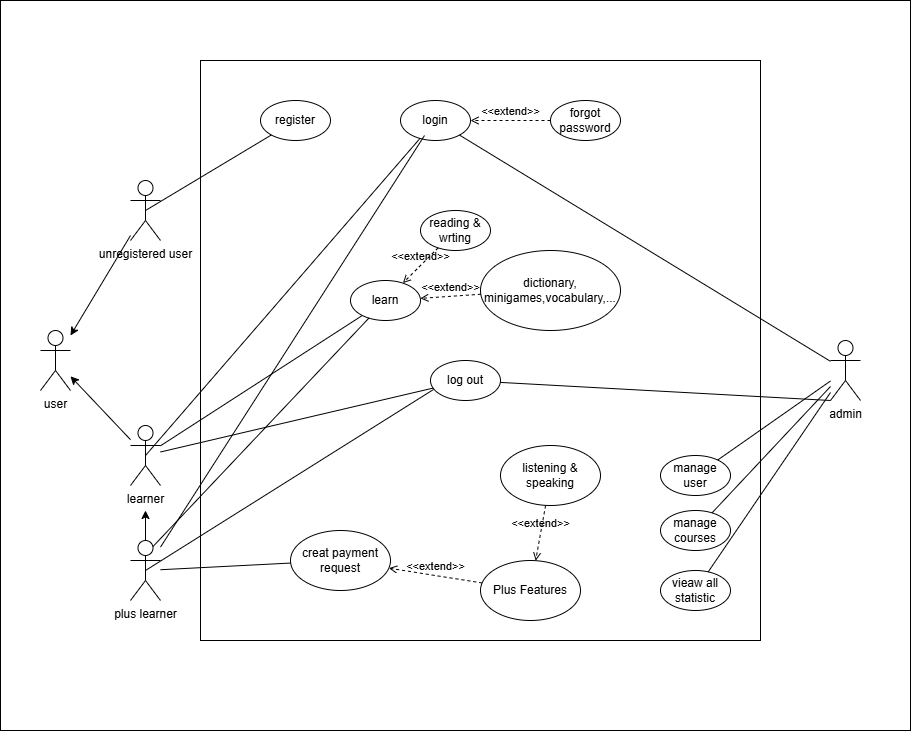

The diagram above was exported from draw.io. Its source (the exported page's mxGraphModel, read from the mxfile embedded in the PNG):
<mxGraphModel dx="1691" dy="715" grid="1" gridSize="10" guides="1" tooltips="1" connect="1" arrows="1" fold="1" page="1" pageScale="1" pageWidth="827" pageHeight="1169" math="0" shadow="0">
  <root>
    <mxCell id="0" />
    <mxCell id="1" parent="0" />
    <mxCell id="_XVaRIDrvs8kisPBUhsK-1" parent="1" style="rounded=0;whiteSpace=wrap;html=1;" value="êreerer" vertex="1">
      <mxGeometry height="730" width="910" x="40" y="130" as="geometry" />
    </mxCell>
    <object label="user" user="user&#10;" id="_XVaRIDrvs8kisPBUhsK-2">
      <mxCell parent="1" style="shape=umlActor;verticalLabelPosition=bottom;verticalAlign=top;html=1;outlineConnect=0;" vertex="1">
        <mxGeometry height="60" width="30" x="80" y="460" as="geometry" />
      </mxCell>
    </object>
    <mxCell id="_XVaRIDrvs8kisPBUhsK-3" parent="1" style="shape=umlActor;verticalLabelPosition=bottom;verticalAlign=top;html=1;outlineConnect=0;" value="unregistered user" vertex="1">
      <mxGeometry height="60" width="30" x="170" y="310" as="geometry" />
    </mxCell>
    <mxCell id="_XVaRIDrvs8kisPBUhsK-57" parent="1" style="rounded=0;whiteSpace=wrap;html=1;" value="" vertex="1">
      <mxGeometry height="580" width="560" x="240" y="190" as="geometry" />
    </mxCell>
    <mxCell id="_XVaRIDrvs8kisPBUhsK-4" parent="1" style="shape=umlActor;verticalLabelPosition=bottom;verticalAlign=top;html=1;outlineConnect=0;" value="learner" vertex="1">
      <mxGeometry height="60" width="30" x="170" y="555" as="geometry" />
    </mxCell>
    <mxCell id="_XVaRIDrvs8kisPBUhsK-6" parent="1" style="shape=umlActor;verticalLabelPosition=bottom;verticalAlign=top;html=1;outlineConnect=0;" value="admin" vertex="1">
      <mxGeometry height="60" width="30" x="870" y="470" as="geometry" />
    </mxCell>
    <mxCell id="_XVaRIDrvs8kisPBUhsK-12" parent="1" style="shape=umlActor;verticalLabelPosition=bottom;verticalAlign=top;html=1;outlineConnect=0;" value="plus learner" vertex="1">
      <mxGeometry height="60" width="30" x="170" y="670" as="geometry" />
    </mxCell>
    <mxCell id="_XVaRIDrvs8kisPBUhsK-17" edge="1" parent="1" source="_XVaRIDrvs8kisPBUhsK-3" style="endArrow=classic;html=1;rounded=0;" target="_XVaRIDrvs8kisPBUhsK-2" value="">
      <mxGeometry height="50" relative="1" width="50" as="geometry">
        <mxPoint x="230" y="710" as="sourcePoint" />
        <mxPoint x="280" y="660" as="targetPoint" />
      </mxGeometry>
    </mxCell>
    <mxCell id="_XVaRIDrvs8kisPBUhsK-18" edge="1" parent="1" source="_XVaRIDrvs8kisPBUhsK-4" style="endArrow=classic;html=1;rounded=0;" target="_XVaRIDrvs8kisPBUhsK-2" value="">
      <mxGeometry height="50" relative="1" width="50" as="geometry">
        <mxPoint x="230" y="630" as="sourcePoint" />
        <mxPoint x="280" y="580" as="targetPoint" />
      </mxGeometry>
    </mxCell>
    <mxCell id="_XVaRIDrvs8kisPBUhsK-19" edge="1" parent="1" source="_XVaRIDrvs8kisPBUhsK-12" style="endArrow=classic;html=1;rounded=0;exitX=0.5;exitY=0;exitDx=0;exitDy=0;exitPerimeter=0;" value="">
      <mxGeometry height="50" relative="1" width="50" as="geometry">
        <mxPoint x="230" y="630" as="sourcePoint" />
        <mxPoint x="185" y="640" as="targetPoint" />
      </mxGeometry>
    </mxCell>
    <mxCell id="_XVaRIDrvs8kisPBUhsK-20" parent="1" style="ellipse;whiteSpace=wrap;html=1;" value="register" vertex="1">
      <mxGeometry height="40" width="70" x="300" y="230" as="geometry" />
    </mxCell>
    <mxCell id="_XVaRIDrvs8kisPBUhsK-21" parent="1" style="ellipse;whiteSpace=wrap;html=1;" value="login" vertex="1">
      <mxGeometry height="40" width="70" x="440" y="230" as="geometry" />
    </mxCell>
    <mxCell id="_XVaRIDrvs8kisPBUhsK-22" parent="1" style="ellipse;whiteSpace=wrap;html=1;" value="log out" vertex="1">
      <mxGeometry height="40" width="70" x="470" y="490" as="geometry" />
    </mxCell>
    <mxCell id="_XVaRIDrvs8kisPBUhsK-23" parent="1" style="ellipse;whiteSpace=wrap;html=1;" value="forgot password" vertex="1">
      <mxGeometry height="40" width="70" x="590" y="230" as="geometry" />
    </mxCell>
    <mxCell id="_XVaRIDrvs8kisPBUhsK-24" edge="1" parent="1" source="_XVaRIDrvs8kisPBUhsK-23" style="html=1;verticalAlign=bottom;labelBackgroundColor=none;endArrow=open;endFill=0;dashed=1;rounded=0;" target="_XVaRIDrvs8kisPBUhsK-21" value="&amp;lt;&amp;lt;extend&amp;gt;&amp;gt;">
      <mxGeometry relative="1" width="160" as="geometry">
        <mxPoint x="330" y="440" as="sourcePoint" />
        <mxPoint x="490" y="440" as="targetPoint" />
      </mxGeometry>
    </mxCell>
    <mxCell id="_XVaRIDrvs8kisPBUhsK-26" edge="1" parent="1" source="_XVaRIDrvs8kisPBUhsK-4" style="endArrow=none;html=1;rounded=0;" target="_XVaRIDrvs8kisPBUhsK-22" value="">
      <mxGeometry height="50" relative="1" width="50" as="geometry">
        <mxPoint x="180" y="630" as="sourcePoint" />
        <mxPoint x="230" y="580" as="targetPoint" />
      </mxGeometry>
    </mxCell>
    <mxCell id="_XVaRIDrvs8kisPBUhsK-27" edge="1" parent="1" source="_XVaRIDrvs8kisPBUhsK-12" style="endArrow=none;html=1;rounded=0;exitX=0.5;exitY=0.5;exitDx=0;exitDy=0;exitPerimeter=0;entryX=0.043;entryY=0.725;entryDx=0;entryDy=0;entryPerimeter=0;" target="_XVaRIDrvs8kisPBUhsK-22" value="">
      <mxGeometry height="50" relative="1" width="50" as="geometry">
        <mxPoint x="420" y="620" as="sourcePoint" />
        <mxPoint x="530" y="630" as="targetPoint" />
      </mxGeometry>
    </mxCell>
    <mxCell id="_XVaRIDrvs8kisPBUhsK-28" edge="1" parent="1" source="_XVaRIDrvs8kisPBUhsK-4" style="endArrow=none;html=1;rounded=0;exitX=0.5;exitY=0.5;exitDx=0;exitDy=0;exitPerimeter=0;" target="_XVaRIDrvs8kisPBUhsK-21" value="">
      <mxGeometry height="50" relative="1" width="50" as="geometry">
        <mxPoint x="450" y="591" as="sourcePoint" />
        <mxPoint x="758" y="520" as="targetPoint" />
      </mxGeometry>
    </mxCell>
    <mxCell id="_XVaRIDrvs8kisPBUhsK-29" edge="1" parent="1" source="_XVaRIDrvs8kisPBUhsK-12" style="endArrow=none;html=1;rounded=0;entryX=0.343;entryY=0.875;entryDx=0;entryDy=0;entryPerimeter=0;" target="_XVaRIDrvs8kisPBUhsK-21" value="">
      <mxGeometry height="50" relative="1" width="50" as="geometry">
        <mxPoint x="250" y="838" as="sourcePoint" />
        <mxPoint x="472" y="620" as="targetPoint" />
      </mxGeometry>
    </mxCell>
    <mxCell id="_XVaRIDrvs8kisPBUhsK-30" edge="1" parent="1" source="_XVaRIDrvs8kisPBUhsK-3" style="endArrow=none;html=1;rounded=0;exitX=0.5;exitY=0.5;exitDx=0;exitDy=0;exitPerimeter=0;" target="_XVaRIDrvs8kisPBUhsK-20" value="">
      <mxGeometry height="50" relative="1" width="50" as="geometry">
        <mxPoint x="310" y="558" as="sourcePoint" />
        <mxPoint x="532" y="340" as="targetPoint" />
      </mxGeometry>
    </mxCell>
    <mxCell id="_XVaRIDrvs8kisPBUhsK-31" parent="1" style="ellipse;whiteSpace=wrap;html=1;" value="learn" vertex="1">
      <mxGeometry height="40" width="70" x="390" y="410" as="geometry" />
    </mxCell>
    <mxCell id="_XVaRIDrvs8kisPBUhsK-32" edge="1" parent="1" source="_XVaRIDrvs8kisPBUhsK-12" style="endArrow=none;html=1;rounded=0;exitX=0.75;exitY=0.1;exitDx=0;exitDy=0;exitPerimeter=0;" target="_XVaRIDrvs8kisPBUhsK-31" value="">
      <mxGeometry height="50" relative="1" width="50" as="geometry">
        <mxPoint x="380" y="630" as="sourcePoint" />
        <mxPoint x="671" y="659" as="targetPoint" />
      </mxGeometry>
    </mxCell>
    <mxCell id="_XVaRIDrvs8kisPBUhsK-33" edge="1" parent="1" source="_XVaRIDrvs8kisPBUhsK-4" style="endArrow=none;html=1;rounded=0;" target="_XVaRIDrvs8kisPBUhsK-31" value="">
      <mxGeometry height="50" relative="1" width="50" as="geometry">
        <mxPoint x="360" y="610" as="sourcePoint" />
        <mxPoint x="651" y="639" as="targetPoint" />
      </mxGeometry>
    </mxCell>
    <mxCell id="_XVaRIDrvs8kisPBUhsK-34" parent="1" style="ellipse;whiteSpace=wrap;html=1;" value="creat payment request" vertex="1">
      <mxGeometry height="60" width="100" x="330" y="660" as="geometry" />
    </mxCell>
    <mxCell id="_XVaRIDrvs8kisPBUhsK-35" edge="1" parent="1" source="_XVaRIDrvs8kisPBUhsK-12" style="endArrow=none;html=1;rounded=0;" target="_XVaRIDrvs8kisPBUhsK-34" value="">
      <mxGeometry height="50" relative="1" width="50" as="geometry">
        <mxPoint x="360" y="610" as="sourcePoint" />
        <mxPoint x="410" y="560" as="targetPoint" />
      </mxGeometry>
    </mxCell>
    <mxCell id="_XVaRIDrvs8kisPBUhsK-36" parent="1" style="ellipse;whiteSpace=wrap;html=1;" value="Plus Features" vertex="1">
      <mxGeometry height="60" width="100" x="520" y="690" as="geometry" />
    </mxCell>
    <mxCell id="_XVaRIDrvs8kisPBUhsK-37" edge="1" parent="1" source="_XVaRIDrvs8kisPBUhsK-36" style="html=1;verticalAlign=bottom;labelBackgroundColor=none;endArrow=open;endFill=0;dashed=1;rounded=0;" target="_XVaRIDrvs8kisPBUhsK-34" value="&amp;lt;&amp;lt;extend&amp;gt;&amp;gt;">
      <mxGeometry relative="1" width="160" as="geometry">
        <mxPoint x="600" y="610" as="sourcePoint" />
        <mxPoint x="530" y="610" as="targetPoint" />
      </mxGeometry>
    </mxCell>
    <mxCell id="_XVaRIDrvs8kisPBUhsK-38" edge="1" parent="1" source="_XVaRIDrvs8kisPBUhsK-21" style="endArrow=none;html=1;rounded=0;" target="_XVaRIDrvs8kisPBUhsK-6" value="">
      <mxGeometry height="50" relative="1" width="50" as="geometry">
        <mxPoint x="460" y="713" as="sourcePoint" />
        <mxPoint x="674" y="400" as="targetPoint" />
      </mxGeometry>
    </mxCell>
    <mxCell id="_XVaRIDrvs8kisPBUhsK-39" edge="1" parent="1" source="_XVaRIDrvs8kisPBUhsK-22" style="endArrow=none;html=1;rounded=0;entryX=0;entryY=1;entryDx=0;entryDy=0;entryPerimeter=0;" target="_XVaRIDrvs8kisPBUhsK-6" value="">
      <mxGeometry height="50" relative="1" width="50" as="geometry">
        <mxPoint x="800" y="823" as="sourcePoint" />
        <mxPoint x="1014" y="510" as="targetPoint" />
      </mxGeometry>
    </mxCell>
    <mxCell id="_XVaRIDrvs8kisPBUhsK-43" parent="1" style="ellipse;whiteSpace=wrap;html=1;" value="vieaw all statistic" vertex="1">
      <mxGeometry height="40" width="70" x="700" y="700" as="geometry" />
    </mxCell>
    <mxCell id="_XVaRIDrvs8kisPBUhsK-44" parent="1" style="ellipse;whiteSpace=wrap;html=1;" value="manage courses" vertex="1">
      <mxGeometry height="40" width="70" x="700" y="640" as="geometry" />
    </mxCell>
    <mxCell id="_XVaRIDrvs8kisPBUhsK-45" parent="1" style="ellipse;whiteSpace=wrap;html=1;" value="manage user" vertex="1">
      <mxGeometry height="40" width="70" x="700" y="585" as="geometry" />
    </mxCell>
    <mxCell id="_XVaRIDrvs8kisPBUhsK-46" edge="1" parent="1" source="_XVaRIDrvs8kisPBUhsK-45" style="endArrow=none;html=1;rounded=0;" target="_XVaRIDrvs8kisPBUhsK-6" value="">
      <mxGeometry height="50" relative="1" width="50" as="geometry">
        <mxPoint x="770" y="628" as="sourcePoint" />
        <mxPoint x="1075" y="610" as="targetPoint" />
      </mxGeometry>
    </mxCell>
    <mxCell id="_XVaRIDrvs8kisPBUhsK-47" edge="1" parent="1" source="_XVaRIDrvs8kisPBUhsK-44" style="endArrow=none;html=1;rounded=0;" target="_XVaRIDrvs8kisPBUhsK-6" value="">
      <mxGeometry height="50" relative="1" width="50" as="geometry">
        <mxPoint x="910" y="638" as="sourcePoint" />
        <mxPoint x="1215" y="620" as="targetPoint" />
      </mxGeometry>
    </mxCell>
    <mxCell id="_XVaRIDrvs8kisPBUhsK-48" edge="1" parent="1" source="_XVaRIDrvs8kisPBUhsK-43" style="endArrow=none;html=1;rounded=0;" target="_XVaRIDrvs8kisPBUhsK-6" value="">
      <mxGeometry height="50" relative="1" width="50" as="geometry">
        <mxPoint x="910" y="638" as="sourcePoint" />
        <mxPoint x="1215" y="620" as="targetPoint" />
      </mxGeometry>
    </mxCell>
    <mxCell id="_XVaRIDrvs8kisPBUhsK-49" parent="1" style="ellipse;whiteSpace=wrap;html=1;" value="reading &amp;amp; wrting" vertex="1">
      <mxGeometry height="40" width="70" x="460" y="340" as="geometry" />
    </mxCell>
    <mxCell id="_XVaRIDrvs8kisPBUhsK-50" parent="1" style="ellipse;whiteSpace=wrap;html=1;" value="dictionary, minigames,vocabulary,..." vertex="1">
      <mxGeometry height="80" width="140" x="520" y="380" as="geometry" />
    </mxCell>
    <mxCell id="_XVaRIDrvs8kisPBUhsK-51" edge="1" parent="1" source="_XVaRIDrvs8kisPBUhsK-49" style="html=1;verticalAlign=bottom;labelBackgroundColor=none;endArrow=open;endFill=0;dashed=1;rounded=0;" target="_XVaRIDrvs8kisPBUhsK-31" value="&amp;lt;&amp;lt;extend&amp;gt;&amp;gt;">
      <mxGeometry relative="1" width="160" as="geometry">
        <mxPoint x="580" y="690" as="sourcePoint" />
        <mxPoint x="510" y="694" as="targetPoint" />
      </mxGeometry>
    </mxCell>
    <mxCell id="_XVaRIDrvs8kisPBUhsK-52" edge="1" parent="1" source="_XVaRIDrvs8kisPBUhsK-50" style="html=1;verticalAlign=bottom;labelBackgroundColor=none;endArrow=open;endFill=0;dashed=1;rounded=0;" target="_XVaRIDrvs8kisPBUhsK-31" value="&amp;lt;&amp;lt;extend&amp;gt;&amp;gt;">
      <mxGeometry relative="1" width="160" as="geometry">
        <mxPoint x="570" y="450" as="sourcePoint" />
        <mxPoint x="520" y="454" as="targetPoint" />
      </mxGeometry>
    </mxCell>
    <mxCell id="_XVaRIDrvs8kisPBUhsK-53" parent="1" style="ellipse;whiteSpace=wrap;html=1;" value="listening &amp;amp; speaking" vertex="1">
      <mxGeometry height="60" width="100" x="540" y="575" as="geometry" />
    </mxCell>
    <mxCell id="_XVaRIDrvs8kisPBUhsK-54" edge="1" parent="1" source="_XVaRIDrvs8kisPBUhsK-53" style="html=1;verticalAlign=bottom;labelBackgroundColor=none;endArrow=open;endFill=0;dashed=1;rounded=0;" target="_XVaRIDrvs8kisPBUhsK-36" value="&amp;lt;&amp;lt;extend&amp;gt;&amp;gt;">
      <mxGeometry relative="1" width="160" as="geometry">
        <mxPoint x="613" y="465" as="sourcePoint" />
        <mxPoint x="520" y="450" as="targetPoint" />
      </mxGeometry>
    </mxCell>
  </root>
</mxGraphModel>